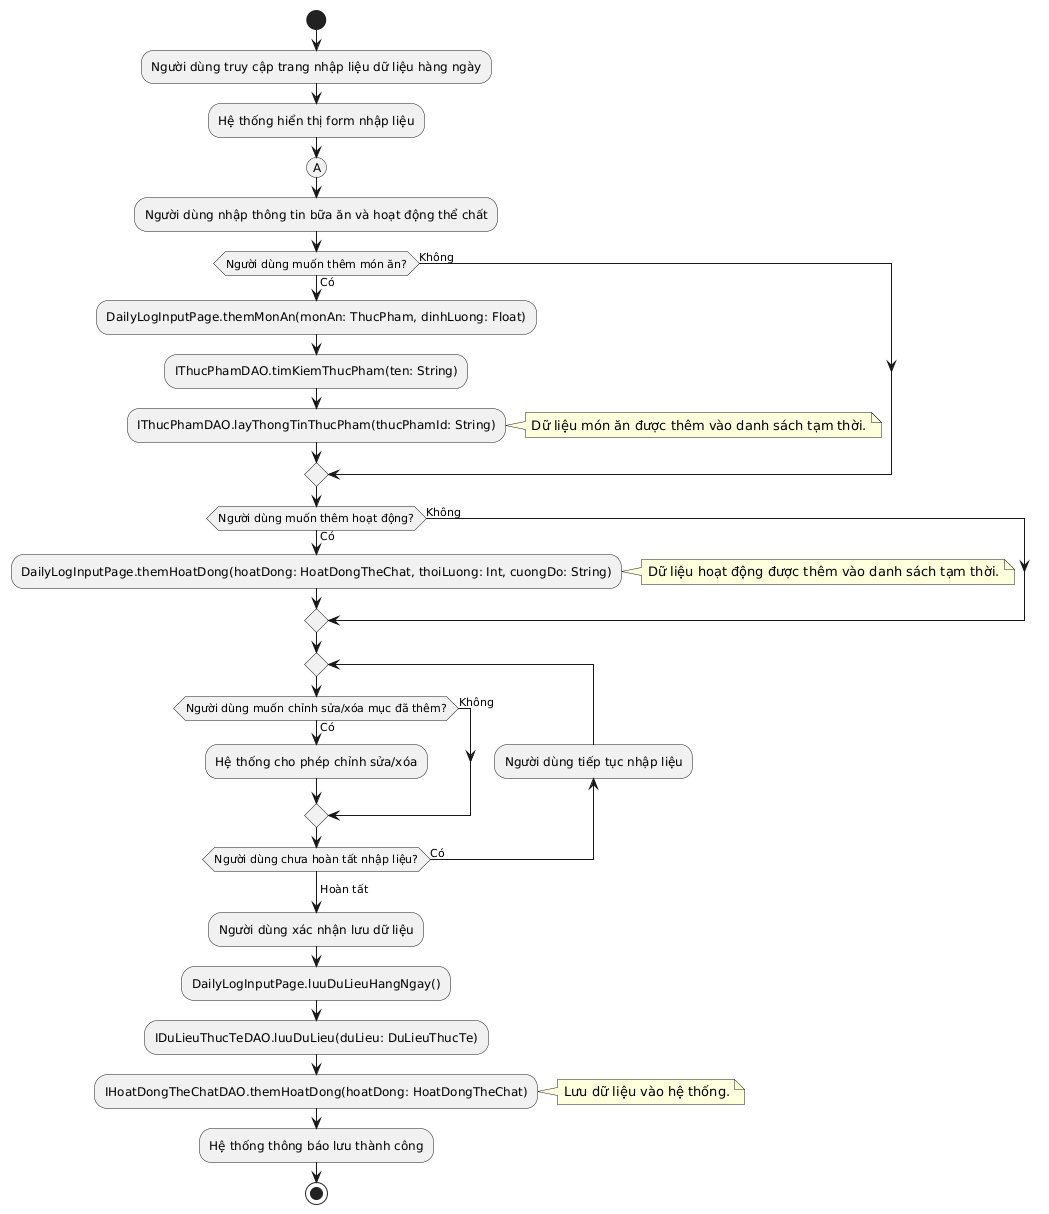

The diagram above was rendered by PlantUML. Its source (embedded in the PNG):
@startuml
start
:Người dùng truy cập trang nhập liệu dữ liệu hàng ngày;
:Hệ thống hiển thị form nhập liệu;
(A)
:Người dùng nhập thông tin bữa ăn và hoạt động thể chất;
if (Người dùng muốn thêm món ăn?) then (Có)
  :DailyLogInputPage.themMonAn(monAn: ThucPham, dinhLuong: Float);
  :IThucPhamDAO.timKiemThucPham(ten: String);
  :IThucPhamDAO.layThongTinThucPham(thucPhamId: String);
  note right
    Dữ liệu món ăn được thêm vào danh sách tạm thời.
  end note
else (Không)
endif
if (Người dùng muốn thêm hoạt động?) then (Có)
  :DailyLogInputPage.themHoatDong(hoatDong: HoatDongTheChat, thoiLuong: Int, cuongDo: String);
  note right
    Dữ liệu hoạt động được thêm vào danh sách tạm thời.
  end note
else (Không)
endif
repeat
  if (Người dùng muốn chỉnh sửa/xóa mục đã thêm?) then (Có)
    :Hệ thống cho phép chỉnh sửa/xóa;
  else (Không)
  endif
backward:Người dùng tiếp tục nhập liệu;
repeat while (Người dùng chưa hoàn tất nhập liệu?) is (Có)
-> Hoàn tất;

:Người dùng xác nhận lưu dữ liệu;
:DailyLogInputPage.luuDuLieuHangNgay();
:IDuLieuThucTeDAO.luuDuLieu(duLieu: DuLieuThucTe);
:IHoatDongTheChatDAO.themHoatDong(hoatDong: HoatDongTheChat);
note right
  Lưu dữ liệu vào hệ thống.
end note
:Hệ thống thông báo lưu thành công;
stop
@enduml